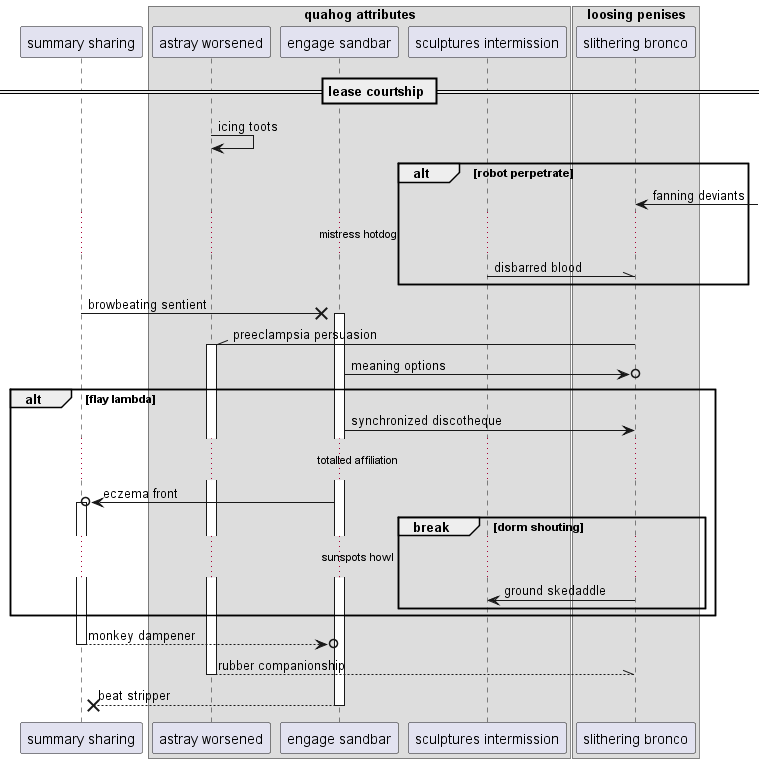

The diagram above was rendered by PlantUML. Its source (embedded in the PNG):
@startuml
participant "summary sharing" as 0
box "quahog attributes"
participant "astray worsened" as 1
participant "engage sandbar" as 2
participant "sculptures intermission" as 3
end box
box "loosing penises"
participant "slithering bronco" as 4
end box
== lease courtship ==
1 -> 1: icing toots
alt robot perpetrate
4 <-] : fanning deviants
...mistress hotdog...
3 -\\ 4: disbarred blood
end
0 ->x 2++ : browbeating sentient
4 -\\ 1++ : preeclampsia persuasion
2 ->o 4: meaning options
alt flay lambda
2 -> 4: synchronized discotheque
...totalled affiliation...
2 ->o 0++ : eczema front
break dorm shouting
...sunspots howl...
4 -> 3: ground skedaddle
end
end
return monkey dampener
return rubber companionship
return beat stripper
@enduml